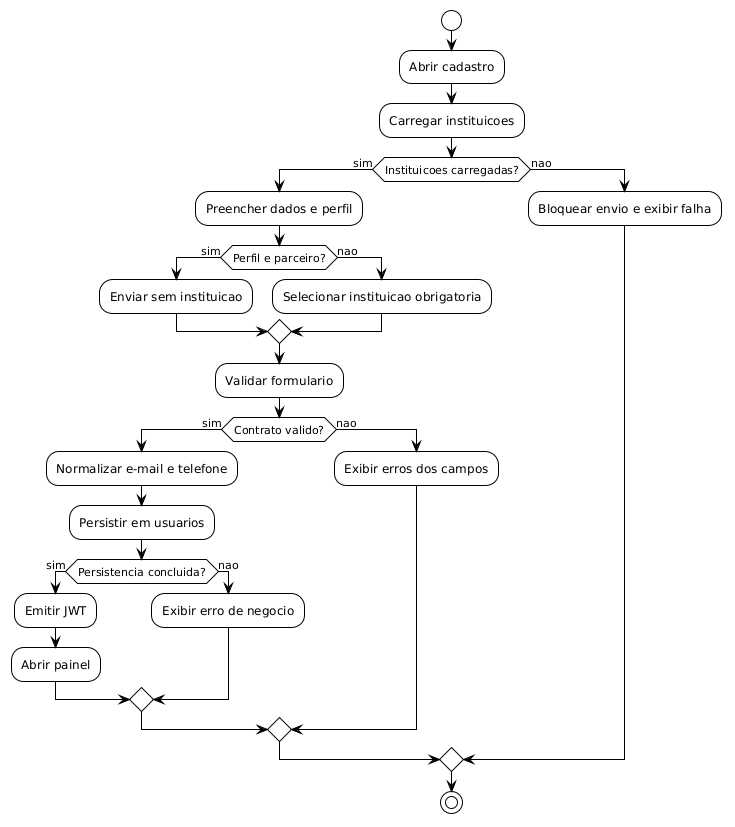

The diagram above was rendered by PlantUML. Its source (embedded in the PNG):
@startuml
!theme plain
start
:Abrir cadastro;
:Carregar instituicoes;
if (Instituicoes carregadas?) then (sim)
  :Preencher dados e perfil;
  if (Perfil e parceiro?) then (sim)
    :Enviar sem instituicao;
  else (nao)
    :Selecionar instituicao obrigatoria;
  endif
  :Validar formulario;
  if (Contrato valido?) then (sim)
    :Normalizar e-mail e telefone;
    :Persistir em usuarios;
    if (Persistencia concluida?) then (sim)
      :Emitir JWT;
      :Abrir painel;
    else (nao)
      :Exibir erro de negocio;
    endif
  else (nao)
    :Exibir erros dos campos;
  endif
else (nao)
  :Bloquear envio e exibir falha;
endif
stop
@enduml